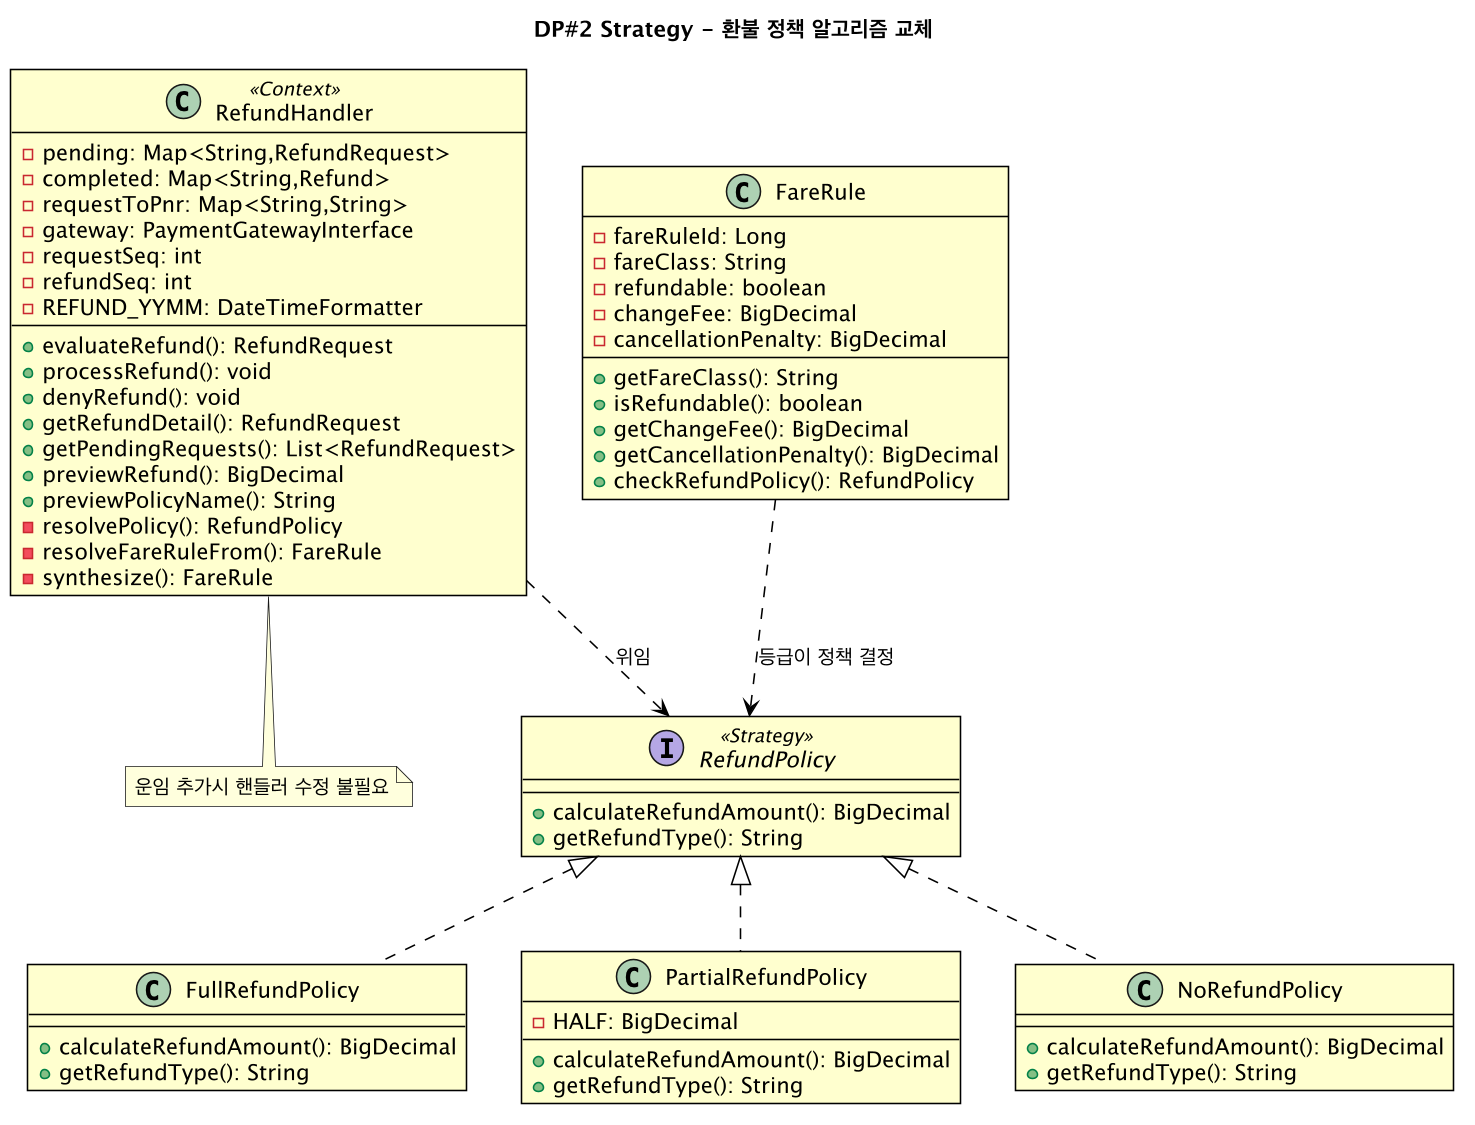

The diagram above was rendered by PlantUML. Its source (embedded in the PNG):
@startuml dp2-strategy
!include _style.puml
title DP#2 Strategy - 환불 정책 알고리즘 교체
interface RefundPolicy <<Strategy>> {
  +calculateRefundAmount(): BigDecimal
  +getRefundType(): String
}
class FullRefundPolicy {
  +calculateRefundAmount(): BigDecimal
  +getRefundType(): String
}
class PartialRefundPolicy {
  -HALF: BigDecimal
  --
  +calculateRefundAmount(): BigDecimal
  +getRefundType(): String
}
class NoRefundPolicy {
  +calculateRefundAmount(): BigDecimal
  +getRefundType(): String
}
class RefundHandler <<Context>> {
  -pending: Map<String,RefundRequest>
  -completed: Map<String,Refund>
  -requestToPnr: Map<String,String>
  -gateway: PaymentGatewayInterface
  -requestSeq: int
  -refundSeq: int
  -REFUND_YYMM: DateTimeFormatter
  --
  +evaluateRefund(): RefundRequest
  +processRefund(): void
  +denyRefund(): void
  +getRefundDetail(): RefundRequest
  +getPendingRequests(): List<RefundRequest>
  +previewRefund(): BigDecimal
  +previewPolicyName(): String
  -resolvePolicy(): RefundPolicy
  -resolveFareRuleFrom(): FareRule
  -synthesize(): FareRule
}
class FareRule {
  -fareRuleId: Long
  -fareClass: String
  -refundable: boolean
  -changeFee: BigDecimal
  -cancellationPenalty: BigDecimal
  --
  +getFareClass(): String
  +isRefundable(): boolean
  +getChangeFee(): BigDecimal
  +getCancellationPenalty(): BigDecimal
  +checkRefundPolicy(): RefundPolicy
}
RefundPolicy <|.. FullRefundPolicy
RefundPolicy <|.. PartialRefundPolicy
RefundPolicy <|.. NoRefundPolicy
RefundHandler ..> RefundPolicy : 위임
FareRule ..> RefundPolicy : 등급이 정책 결정
note bottom of RefundHandler : 운임 추가시 핸들러 수정 불필요
@enduml